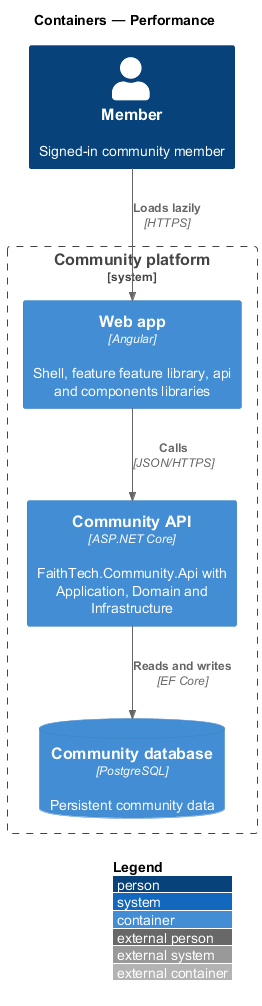

The diagram above was rendered by PlantUML. Its source (embedded in the PNG):
@startuml
!include <C4/C4_Container>
LAYOUT_WITH_LEGEND()
title Containers — Performance
Person(member, "Member", "Signed-in community member")
System_Boundary(ftc, "Community platform") {
  Container(web, "Web app", "Angular", "Shell, feature feature library, api and components libraries")
  Container(api, "Community API", "ASP.NET Core", "FaithTech.Community.Api with Application, Domain and Infrastructure")
  ContainerDb(db, "Community database", "PostgreSQL", "Persistent community data")
}
Rel(member, web, "Loads lazily", "HTTPS")
Rel(web, api, "Calls", "JSON/HTTPS")
Rel(api, db, "Reads and writes", "EF Core")
@enduml